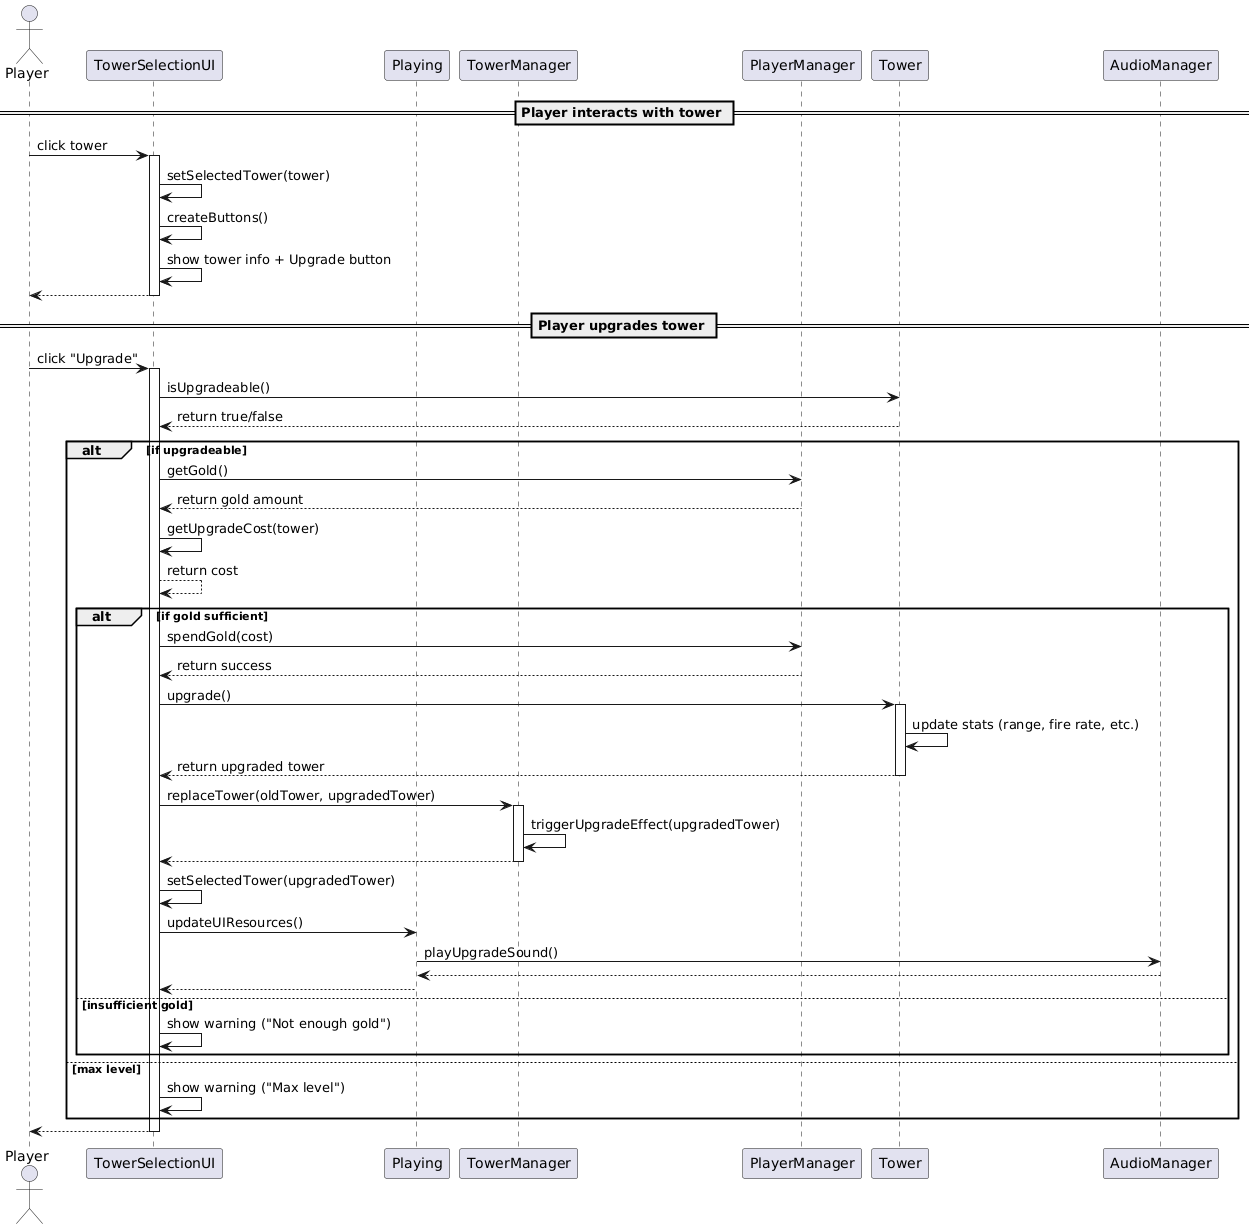

The diagram above was rendered by PlantUML. Its source (embedded in the PNG):
@startuml
actor Player

participant TowerSelectionUI
participant Playing
participant TowerManager
participant PlayerManager
participant Tower
participant AudioManager

== Player interacts with tower ==

Player -> TowerSelectionUI : click tower
activate TowerSelectionUI
TowerSelectionUI -> TowerSelectionUI : setSelectedTower(tower)
TowerSelectionUI -> TowerSelectionUI : createButtons()
TowerSelectionUI -> TowerSelectionUI : show tower info + Upgrade button
TowerSelectionUI --> Player
deactivate TowerSelectionUI

== Player upgrades tower ==

Player -> TowerSelectionUI : click "Upgrade"
activate TowerSelectionUI
TowerSelectionUI -> Tower : isUpgradeable()
Tower --> TowerSelectionUI : return true/false

alt if upgradeable
    TowerSelectionUI -> PlayerManager : getGold()
    PlayerManager --> TowerSelectionUI : return gold amount
    TowerSelectionUI -> TowerSelectionUI : getUpgradeCost(tower)
    TowerSelectionUI --> TowerSelectionUI : return cost

    alt if gold sufficient
        TowerSelectionUI -> PlayerManager : spendGold(cost)
        PlayerManager --> TowerSelectionUI : return success
        TowerSelectionUI -> Tower : upgrade()
        activate Tower
        Tower -> Tower : update stats (range, fire rate, etc.)
        Tower --> TowerSelectionUI : return upgraded tower
        deactivate Tower
        
        TowerSelectionUI -> TowerManager : replaceTower(oldTower, upgradedTower)
        activate TowerManager
        TowerManager -> TowerManager : triggerUpgradeEffect(upgradedTower)
        TowerManager --> TowerSelectionUI
        deactivate TowerManager
        
        TowerSelectionUI -> TowerSelectionUI : setSelectedTower(upgradedTower)
        TowerSelectionUI -> Playing : updateUIResources()
        Playing -> AudioManager : playUpgradeSound()
        AudioManager --> Playing
        Playing --> TowerSelectionUI
    else insufficient gold
        TowerSelectionUI -> TowerSelectionUI : show warning ("Not enough gold")
    end
else max level
    TowerSelectionUI -> TowerSelectionUI : show warning ("Max level")
end

TowerSelectionUI --> Player
deactivate TowerSelectionUI
@enduml